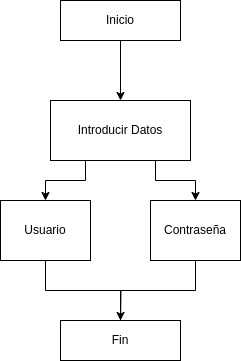

The diagram above was exported from draw.io. Its source (the exported page's mxGraphModel, read from the mxfile embedded in the PNG):
<mxGraphModel dx="1050" dy="496" grid="1" gridSize="10" guides="1" tooltips="1" connect="1" arrows="1" fold="1" page="1" pageScale="1" pageWidth="827" pageHeight="1169" math="0" shadow="0">
  <root>
    <mxCell id="0" />
    <mxCell id="1" parent="0" />
    <mxCell id="VwrDG_rVWz5FFCEiia3d-10" style="edgeStyle=orthogonalEdgeStyle;rounded=0;orthogonalLoop=1;jettySize=auto;html=1;exitX=0.5;exitY=1;exitDx=0;exitDy=0;entryX=0.5;entryY=0;entryDx=0;entryDy=0;" edge="1" parent="1" source="HRVomJgLeBndCRdZiL6K-1" target="VwrDG_rVWz5FFCEiia3d-1">
      <mxGeometry relative="1" as="geometry" />
    </mxCell>
    <mxCell id="HRVomJgLeBndCRdZiL6K-1" value="Inicio" style="rounded=0;whiteSpace=wrap;html=1;" parent="1" vertex="1">
      <mxGeometry x="130" y="50" width="120" height="40" as="geometry" />
    </mxCell>
    <mxCell id="HRVomJgLeBndCRdZiL6K-2" value="Fin" style="rounded=0;whiteSpace=wrap;html=1;" parent="1" vertex="1">
      <mxGeometry x="130" y="370" width="120" height="40" as="geometry" />
    </mxCell>
    <mxCell id="VwrDG_rVWz5FFCEiia3d-5" style="edgeStyle=orthogonalEdgeStyle;rounded=0;orthogonalLoop=1;jettySize=auto;html=1;exitX=0.25;exitY=1;exitDx=0;exitDy=0;entryX=0.5;entryY=0;entryDx=0;entryDy=0;" edge="1" parent="1" source="VwrDG_rVWz5FFCEiia3d-1" target="VwrDG_rVWz5FFCEiia3d-2">
      <mxGeometry relative="1" as="geometry" />
    </mxCell>
    <mxCell id="VwrDG_rVWz5FFCEiia3d-6" style="edgeStyle=orthogonalEdgeStyle;rounded=0;orthogonalLoop=1;jettySize=auto;html=1;exitX=0.75;exitY=1;exitDx=0;exitDy=0;entryX=0.5;entryY=0;entryDx=0;entryDy=0;" edge="1" parent="1" source="VwrDG_rVWz5FFCEiia3d-1" target="VwrDG_rVWz5FFCEiia3d-4">
      <mxGeometry relative="1" as="geometry" />
    </mxCell>
    <mxCell id="VwrDG_rVWz5FFCEiia3d-1" value="Introducir Datos" style="rounded=0;whiteSpace=wrap;html=1;" vertex="1" parent="1">
      <mxGeometry x="120" y="150" width="140" height="60" as="geometry" />
    </mxCell>
    <mxCell id="VwrDG_rVWz5FFCEiia3d-7" style="edgeStyle=orthogonalEdgeStyle;rounded=0;orthogonalLoop=1;jettySize=auto;html=1;exitX=0.5;exitY=1;exitDx=0;exitDy=0;entryX=0.5;entryY=0;entryDx=0;entryDy=0;" edge="1" parent="1" source="VwrDG_rVWz5FFCEiia3d-2" target="HRVomJgLeBndCRdZiL6K-2">
      <mxGeometry relative="1" as="geometry" />
    </mxCell>
    <mxCell id="VwrDG_rVWz5FFCEiia3d-2" value="Usuario" style="rounded=0;whiteSpace=wrap;html=1;" vertex="1" parent="1">
      <mxGeometry x="70" y="250" width="90" height="60" as="geometry" />
    </mxCell>
    <mxCell id="VwrDG_rVWz5FFCEiia3d-9" style="edgeStyle=orthogonalEdgeStyle;rounded=0;orthogonalLoop=1;jettySize=auto;html=1;exitX=0.5;exitY=1;exitDx=0;exitDy=0;endArrow=none;endFill=0;" edge="1" parent="1" source="VwrDG_rVWz5FFCEiia3d-4">
      <mxGeometry relative="1" as="geometry">
        <mxPoint x="190" y="370" as="targetPoint" />
      </mxGeometry>
    </mxCell>
    <mxCell id="VwrDG_rVWz5FFCEiia3d-4" value="Contraseña" style="rounded=0;whiteSpace=wrap;html=1;" vertex="1" parent="1">
      <mxGeometry x="220" y="250" width="90" height="60" as="geometry" />
    </mxCell>
  </root>
</mxGraphModel>